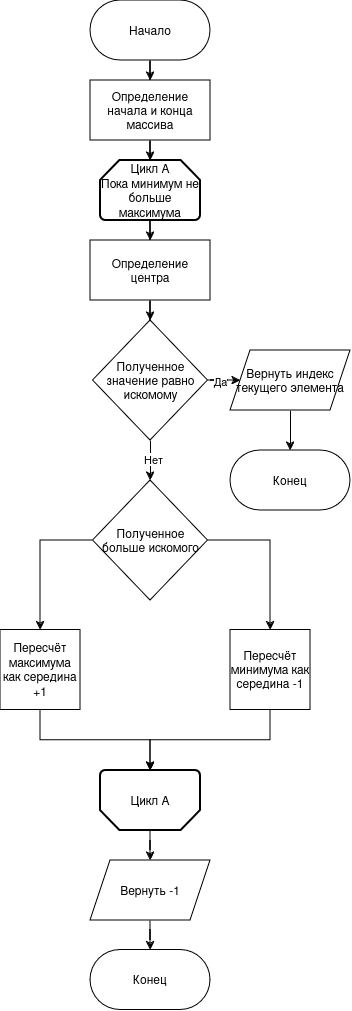

The diagram above was exported from draw.io. Its source (the exported page's mxGraphModel, read from the mxfile embedded in the PNG):
<mxGraphModel dx="5074" dy="1975" grid="1" gridSize="10" guides="1" tooltips="1" connect="1" arrows="1" fold="1" page="1" pageScale="1" pageWidth="827" pageHeight="1169" math="0" shadow="0">
  <root>
    <mxCell id="0" />
    <mxCell id="1" parent="0" />
    <mxCell id="2" style="edgeStyle=orthogonalEdgeStyle;rounded=0;orthogonalLoop=1;jettySize=auto;html=1;exitX=0.5;exitY=1;exitDx=0;exitDy=0;" edge="1" source="3" target="5" parent="1">
      <mxGeometry relative="1" as="geometry" />
    </mxCell>
    <mxCell id="3" value="Начало" style="rounded=1;whiteSpace=wrap;html=1;arcSize=50;" vertex="1" parent="1">
      <mxGeometry x="-1380" width="120" height="60" as="geometry" />
    </mxCell>
    <mxCell id="4" style="edgeStyle=orthogonalEdgeStyle;rounded=0;orthogonalLoop=1;jettySize=auto;html=1;exitX=0.5;exitY=1;exitDx=0;exitDy=0;" edge="1" source="5" target="7" parent="1">
      <mxGeometry relative="1" as="geometry" />
    </mxCell>
    <mxCell id="5" value="Определение начала и конца массива" style="rounded=0;whiteSpace=wrap;html=1;" vertex="1" parent="1">
      <mxGeometry x="-1380" y="80" width="120" height="60" as="geometry" />
    </mxCell>
    <mxCell id="6" style="edgeStyle=orthogonalEdgeStyle;rounded=0;orthogonalLoop=1;jettySize=auto;html=1;exitX=0.5;exitY=1;exitDx=0;exitDy=0;exitPerimeter=0;" edge="1" source="7" target="9" parent="1">
      <mxGeometry relative="1" as="geometry" />
    </mxCell>
    <mxCell id="7" value="&lt;div&gt;Цикл А&lt;/div&gt;&lt;div&gt;Пока минимум не больше максимума&lt;br&gt;&lt;/div&gt;" style="strokeWidth=2;html=1;shape=mxgraph.flowchart.loop_limit;whiteSpace=wrap;" vertex="1" parent="1">
      <mxGeometry x="-1370" y="160" width="100" height="60" as="geometry" />
    </mxCell>
    <mxCell id="8" style="edgeStyle=orthogonalEdgeStyle;rounded=0;orthogonalLoop=1;jettySize=auto;html=1;exitX=0.5;exitY=1;exitDx=0;exitDy=0;" edge="1" source="9" target="14" parent="1">
      <mxGeometry relative="1" as="geometry" />
    </mxCell>
    <mxCell id="9" value="Определение центра" style="rounded=0;whiteSpace=wrap;html=1;" vertex="1" parent="1">
      <mxGeometry x="-1380" y="240" width="120" height="60" as="geometry" />
    </mxCell>
    <mxCell id="10" style="edgeStyle=orthogonalEdgeStyle;rounded=0;orthogonalLoop=1;jettySize=auto;html=1;exitX=1;exitY=0.5;exitDx=0;exitDy=0;" edge="1" source="14" target="16" parent="1">
      <mxGeometry relative="1" as="geometry" />
    </mxCell>
    <mxCell id="11" value="Да" style="edgeLabel;html=1;align=center;verticalAlign=middle;resizable=0;points=[];" vertex="1" connectable="0" parent="10">
      <mxGeometry x="-0.4519" y="-3" relative="1" as="geometry">
        <mxPoint x="-6" y="-3" as="offset" />
      </mxGeometry>
    </mxCell>
    <mxCell id="12" style="edgeStyle=orthogonalEdgeStyle;rounded=0;orthogonalLoop=1;jettySize=auto;html=1;exitX=0.5;exitY=1;exitDx=0;exitDy=0;" edge="1" source="14" target="20" parent="1">
      <mxGeometry relative="1" as="geometry" />
    </mxCell>
    <mxCell id="13" value="Нет" style="edgeLabel;html=1;align=center;verticalAlign=middle;resizable=0;points=[];" vertex="1" connectable="0" parent="12">
      <mxGeometry x="-0.1214" y="2" relative="1" as="geometry">
        <mxPoint as="offset" />
      </mxGeometry>
    </mxCell>
    <mxCell id="14" value="Полученное значение равно искомому" style="rhombus;whiteSpace=wrap;html=1;" vertex="1" parent="1">
      <mxGeometry x="-1377.5" y="320" width="115" height="120" as="geometry" />
    </mxCell>
    <mxCell id="15" style="edgeStyle=orthogonalEdgeStyle;rounded=0;orthogonalLoop=1;jettySize=auto;html=1;exitX=0.5;exitY=1;exitDx=0;exitDy=0;" edge="1" source="16" target="17" parent="1">
      <mxGeometry relative="1" as="geometry" />
    </mxCell>
    <mxCell id="16" value="Вернуть индекс текущего элемента" style="shape=parallelogram;perimeter=parallelogramPerimeter;whiteSpace=wrap;html=1;fixedSize=1;" vertex="1" parent="1">
      <mxGeometry x="-1240" y="350" width="120" height="60" as="geometry" />
    </mxCell>
    <mxCell id="17" value="Конец" style="rounded=1;whiteSpace=wrap;html=1;arcSize=50;direction=west;" vertex="1" parent="1">
      <mxGeometry x="-1240" y="450" width="120" height="60" as="geometry" />
    </mxCell>
    <mxCell id="18" style="edgeStyle=orthogonalEdgeStyle;rounded=0;orthogonalLoop=1;jettySize=auto;html=1;exitX=0;exitY=0.5;exitDx=0;exitDy=0;" edge="1" source="20" target="22" parent="1">
      <mxGeometry relative="1" as="geometry" />
    </mxCell>
    <mxCell id="19" style="edgeStyle=orthogonalEdgeStyle;rounded=0;orthogonalLoop=1;jettySize=auto;html=1;exitX=1;exitY=0.5;exitDx=0;exitDy=0;" edge="1" source="20" target="24" parent="1">
      <mxGeometry relative="1" as="geometry" />
    </mxCell>
    <mxCell id="20" value="Полученное больше искомого" style="rhombus;whiteSpace=wrap;html=1;" vertex="1" parent="1">
      <mxGeometry x="-1377.5" y="480" width="115" height="120" as="geometry" />
    </mxCell>
    <mxCell id="21" style="edgeStyle=orthogonalEdgeStyle;rounded=0;orthogonalLoop=1;jettySize=auto;html=1;exitX=0.5;exitY=1;exitDx=0;exitDy=0;" edge="1" source="22" target="26" parent="1">
      <mxGeometry relative="1" as="geometry" />
    </mxCell>
    <mxCell id="22" value="Пересчёт максимума как середина +1" style="whiteSpace=wrap;html=1;aspect=fixed;" vertex="1" parent="1">
      <mxGeometry x="-1470" y="629.5" width="80" height="80" as="geometry" />
    </mxCell>
    <mxCell id="23" style="edgeStyle=orthogonalEdgeStyle;rounded=0;orthogonalLoop=1;jettySize=auto;html=1;exitX=0.5;exitY=1;exitDx=0;exitDy=0;" edge="1" source="24" target="26" parent="1">
      <mxGeometry relative="1" as="geometry" />
    </mxCell>
    <mxCell id="24" value="Пересчёт минимума как середина -1" style="whiteSpace=wrap;html=1;aspect=fixed;" vertex="1" parent="1">
      <mxGeometry x="-1240" y="629.5" width="80" height="80" as="geometry" />
    </mxCell>
    <mxCell id="25" style="edgeStyle=orthogonalEdgeStyle;rounded=0;orthogonalLoop=1;jettySize=auto;html=1;exitX=0.5;exitY=0;exitDx=0;exitDy=0;exitPerimeter=0;" edge="1" source="26" target="28" parent="1">
      <mxGeometry relative="1" as="geometry" />
    </mxCell>
    <mxCell id="26" value="&lt;div&gt;Цикл А&lt;br&gt;&lt;/div&gt;" style="strokeWidth=2;html=1;shape=mxgraph.flowchart.loop_limit;whiteSpace=wrap;direction=west;" vertex="1" parent="1">
      <mxGeometry x="-1370" y="770" width="100" height="60" as="geometry" />
    </mxCell>
    <mxCell id="27" style="edgeStyle=orthogonalEdgeStyle;rounded=0;orthogonalLoop=1;jettySize=auto;html=1;exitX=0.5;exitY=1;exitDx=0;exitDy=0;" edge="1" source="28" target="29" parent="1">
      <mxGeometry relative="1" as="geometry" />
    </mxCell>
    <mxCell id="28" value="Вернуть -1" style="shape=parallelogram;perimeter=parallelogramPerimeter;whiteSpace=wrap;html=1;fixedSize=1;" vertex="1" parent="1">
      <mxGeometry x="-1380" y="860" width="120" height="60" as="geometry" />
    </mxCell>
    <mxCell id="29" value="Конец" style="rounded=1;whiteSpace=wrap;html=1;arcSize=50;direction=west;" vertex="1" parent="1">
      <mxGeometry x="-1380" y="949.5" width="120" height="60" as="geometry" />
    </mxCell>
  </root>
</mxGraphModel>